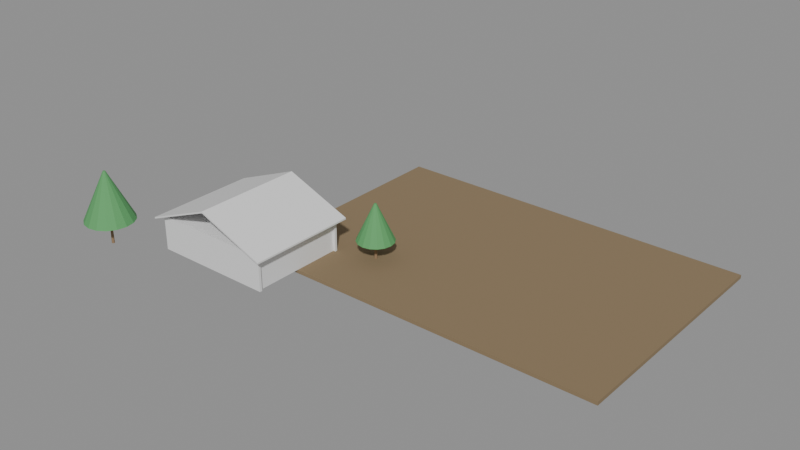 # Source: e1514_after.blend  (saved by Blender 5.2.44; exported with 4.5.12 LTS)
import bpy
from mathutils import Matrix  # noqa: F401  (used for matrix-valued properties, if any)

bpy.ops.wm.read_factory_settings(use_empty=True)
scene = bpy.context.scene
scene.name = 'Scene'

# ---- materials (node trees are filled in below, after node groups)
mat_cesped = bpy.data.materials.new('Cesped')
mat_estuco = bpy.data.materials.new('Estuco')
mat_hormigon = bpy.data.materials.new('Hormigon')
mat_teja = bpy.data.materials.new('Teja')
mat_madera_tronco = bpy.data.materials.new('Madera_Tronco')
mat_follaje = bpy.data.materials.new('Follaje')

# ---- material node trees
mat_cesped.use_nodes = True; mat_cesped.node_tree.nodes.clear()
_N = mat_cesped.node_tree.nodes; _L = mat_cesped.node_tree.links
n0 = _N.new('ShaderNodeBsdfPrincipled'); n0.name = 'Principled BSDF'; n0.location = (-200, 100)
n0.inputs[0].default_value = (0.25, 0.18, 0.1, 1.0)
n0.inputs[2].default_value = 0.9
n0.inputs[3].default_value = 1.45
n0.inputs[10].default_value = 0.005
n1 = _N.new('ShaderNodeOutputMaterial'); n1.name = 'Material Output'; n1.location = (200, 100)
_L.new(n0.outputs[0], n1.inputs[0])
n1.is_active_output = True
mat_estuco.use_nodes = True; mat_estuco.node_tree.nodes.clear()
_N = mat_estuco.node_tree.nodes; _L = mat_estuco.node_tree.links
n0 = _N.new('ShaderNodeBsdfPrincipled'); n0.name = 'Principled BSDF'; n0.location = (-200, 100)
n0.inputs[3].default_value = 1.45
n0.inputs[10].default_value = 0.005
n1 = _N.new('ShaderNodeOutputMaterial'); n1.name = 'Material Output'; n1.location = (200, 100)
_L.new(n0.outputs[0], n1.inputs[0])
n1.is_active_output = True
mat_hormigon.use_nodes = True; mat_hormigon.node_tree.nodes.clear()
_N = mat_hormigon.node_tree.nodes; _L = mat_hormigon.node_tree.links
n0 = _N.new('ShaderNodeBsdfPrincipled'); n0.name = 'Principled BSDF'; n0.location = (-200, 100)
n0.inputs[3].default_value = 1.45
n0.inputs[10].default_value = 0.005
n1 = _N.new('ShaderNodeOutputMaterial'); n1.name = 'Material Output'; n1.location = (200, 100)
_L.new(n0.outputs[0], n1.inputs[0])
n1.is_active_output = True
mat_teja.use_nodes = True; mat_teja.node_tree.nodes.clear()
_N = mat_teja.node_tree.nodes; _L = mat_teja.node_tree.links
n0 = _N.new('ShaderNodeBsdfPrincipled'); n0.name = 'Principled BSDF'; n0.location = (-200, 100)
n0.inputs[3].default_value = 1.45
n0.inputs[10].default_value = 0.005
n1 = _N.new('ShaderNodeOutputMaterial'); n1.name = 'Material Output'; n1.location = (200, 100)
_L.new(n0.outputs[0], n1.inputs[0])
n1.is_active_output = True
mat_madera_tronco.use_nodes = True; mat_madera_tronco.node_tree.nodes.clear()
_N = mat_madera_tronco.node_tree.nodes; _L = mat_madera_tronco.node_tree.links
n0 = _N.new('ShaderNodeBsdfPrincipled'); n0.name = 'Principled BSDF'; n0.location = (-200, 100)
n0.inputs[0].default_value = (0.28, 0.18, 0.1, 1.0)
n0.inputs[2].default_value = 0.9
n0.inputs[3].default_value = 1.45
n0.inputs[10].default_value = 0.005
n1 = _N.new('ShaderNodeOutputMaterial'); n1.name = 'Material Output'; n1.location = (200, 100)
_L.new(n0.outputs[0], n1.inputs[0])
n1.is_active_output = True
mat_follaje.use_nodes = True; mat_follaje.node_tree.nodes.clear()
_N = mat_follaje.node_tree.nodes; _L = mat_follaje.node_tree.links
n0 = _N.new('ShaderNodeBsdfPrincipled'); n0.name = 'Principled BSDF'; n0.location = (-200, 100)
n0.inputs[0].default_value = (0.1, 0.35, 0.12, 1.0)
n0.inputs[2].default_value = 0.8
n0.inputs[3].default_value = 1.45
n0.inputs[10].default_value = 0.005
n1 = _N.new('ShaderNodeOutputMaterial'); n1.name = 'Material Output'; n1.location = (200, 100)
_L.new(n0.outputs[0], n1.inputs[0])
n1.is_active_output = True

# ---- meshes
me_jardin_cuerpo_mesh = bpy.data.meshes.new('Jardin_Cuerpo_mesh')
me_jardin_cuerpo_mesh.from_pydata([(0.0, 0.0, 0.0), (30.0, 0.0, 0.0), (30.0, 20.0, 0.0), (0.0, 20.0, 0.0), (0.0, 0.0, 0.3), (30.0, 0.0, 0.3), (30.0, 20.0, 0.3), (0.0, 20.0, 0.3)], [], [(0, 1, 2, 3), (4, 5, 6, 7), (0, 1, 5, 4), (1, 2, 6, 5), (2, 3, 7, 6), (3, 0, 4, 7)])
me_jardin_cuerpo_mesh.materials.append(mat_cesped)
me_jardin_cuerpo_mesh.update()
me_casacampo_p1_muro_sur_cuerpo_mesh = bpy.data.meshes.new('CasaCampo_P1_Muro_Sur_Cuerpo_mesh')
me_casacampo_p1_muro_sur_cuerpo_mesh.from_pydata([(0.0, 0.0, 0.0), (10.0, 0.0, 0.0), (10.0, 0.2, 0.0), (0.0, 0.2, 0.0), (0.0, 0.0, 2.6), (10.0, 0.0, 2.6), (10.0, 0.2, 2.6), (0.0, 0.2, 2.6)], [], [(0, 1, 2, 3), (4, 5, 6, 7), (0, 1, 5, 4), (1, 2, 6, 5), (2, 3, 7, 6), (3, 0, 4, 7)])
me_casacampo_p1_muro_sur_cuerpo_mesh.materials.append(mat_estuco)
me_casacampo_p1_muro_sur_cuerpo_mesh.update()
me_casacampo_p1_muro_norte_cuerpo_mesh = bpy.data.meshes.new('CasaCampo_P1_Muro_Norte_Cuerpo_mesh')
me_casacampo_p1_muro_norte_cuerpo_mesh.from_pydata([(0.0, 0.0, 0.0), (10.0, 0.0, 0.0), (10.0, 0.2, 0.0), (0.0, 0.2, 0.0), (0.0, 0.0, 2.6), (10.0, 0.0, 2.6), (10.0, 0.2, 2.6), (0.0, 0.2, 2.6)], [], [(0, 1, 2, 3), (4, 5, 6, 7), (0, 1, 5, 4), (1, 2, 6, 5), (2, 3, 7, 6), (3, 0, 4, 7)])
me_casacampo_p1_muro_norte_cuerpo_mesh.materials.append(mat_estuco)
me_casacampo_p1_muro_norte_cuerpo_mesh.update()
me_casacampo_p1_muro_oeste_cuerpo_mesh = bpy.data.meshes.new('CasaCampo_P1_Muro_Oeste_Cuerpo_mesh')
me_casacampo_p1_muro_oeste_cuerpo_mesh.from_pydata([(0.0, 0.0, 0.0), (7.6, 0.0, 0.0), (7.6, 0.2, 0.0), (0.0, 0.2, 0.0), (0.0, 0.0, 2.6), (7.6, 0.0, 2.6), (7.6, 0.2, 2.6), (0.0, 0.2, 2.6)], [], [(0, 1, 2, 3), (4, 5, 6, 7), (0, 1, 5, 4), (1, 2, 6, 5), (2, 3, 7, 6), (3, 0, 4, 7)])
me_casacampo_p1_muro_oeste_cuerpo_mesh.materials.append(mat_estuco)
me_casacampo_p1_muro_oeste_cuerpo_mesh.update()
me_casacampo_p1_muro_este_cuerpo_mesh = bpy.data.meshes.new('CasaCampo_P1_Muro_Este_Cuerpo_mesh')
me_casacampo_p1_muro_este_cuerpo_mesh.from_pydata([(0.0, 0.0, 0.0), (7.6, 0.0, 0.0), (7.6, 0.2, 0.0), (0.0, 0.2, 0.0), (0.0, 0.0, 2.6), (7.6, 0.0, 2.6), (7.6, 0.2, 2.6), (0.0, 0.2, 2.6)], [], [(0, 1, 2, 3), (4, 5, 6, 7), (0, 1, 5, 4), (1, 2, 6, 5), (2, 3, 7, 6), (3, 0, 4, 7)])
me_casacampo_p1_muro_este_cuerpo_mesh.materials.append(mat_estuco)
me_casacampo_p1_muro_este_cuerpo_mesh.update()
me_casacampo_p1_losa_mesh = bpy.data.meshes.new('CasaCampo_P1_Losa_mesh')
me_casacampo_p1_losa_mesh.from_pydata([(0.0, 0.0, 0.0), (10.0, 0.0, 0.0), (10.0, 8.0, 0.0), (0.0, 8.0, 0.0), (0.0, 0.0, 0.2), (10.0, 0.0, 0.2), (10.0, 8.0, 0.2), (0.0, 8.0, 0.2)], [], [(0, 3, 2, 1), (4, 5, 6, 7), (2, 3, 7, 6), (0, 1, 5, 4), (1, 2, 6, 5), (3, 0, 4, 7)])
me_casacampo_p1_losa_mesh.materials.append(mat_hormigon)
me_casacampo_p1_losa_mesh.update()
me_casacampo_tejado_cuerpo_mesh = bpy.data.meshes.new('CasaCampo_Tejado_Cuerpo_mesh')
me_casacampo_tejado_cuerpo_mesh.from_pydata([(-0.5, -0.5, -0.2), (5.0, -0.5, 2.0), (10.5, -0.5, -0.2), (-0.5, 8.5, -0.2), (5.0, 8.5, 2.0), (10.5, 8.5, -0.2), (-0.5, -0.5, -0.07076), (5.0, -0.5, 2.129), (10.5, -0.5, -0.07076), (-0.5, 8.5, -0.07076), (5.0, 8.5, 2.129), (10.5, 8.5, -0.07076)], [], [(0, 1, 4, 3), (6, 7, 10, 9), (0, 3, 9, 6), (0, 6, 7, 1), (3, 4, 10, 9), (1, 2, 5, 4), (7, 8, 11, 10), (2, 8, 11, 5), (1, 7, 8, 2), (4, 5, 11, 10)])
me_casacampo_tejado_cuerpo_mesh.materials.append(mat_teja)
me_casacampo_tejado_cuerpo_mesh.update()
me_arbol_1_tronco_mesh = bpy.data.meshes.new('Arbol_1_Tronco_mesh')
me_arbol_1_tronco_mesh.from_pydata([(0.0, 0.12, 0.0), (0.0, 0.084, 1.5), (0.06, 0.1039, 0.0), (0.042, 0.07275, 1.5), (0.1039, 0.06, 0.0), (0.07275, 0.042, 1.5), (0.12, 0.0, 0.0), (0.084, 0.0, 1.5), (0.1039, -0.06, 0.0), (0.07275, -0.042, 1.5), (0.06, -0.1039, 0.0), (0.042, -0.07275, 1.5), (0.0, -0.12, 0.0), (0.0, -0.084, 1.5), (-0.06, -0.1039, 0.0), (-0.042, -0.07275, 1.5), (-0.1039, -0.06, 0.0), (-0.07275, -0.042, 1.5), (-0.12, 0.0, 0.0), (-0.084, 0.0, 1.5), (-0.1039, 0.06, 0.0), (-0.07275, 0.042, 1.5), (-0.06, 0.1039, 0.0), (-0.042, 0.07275, 1.5)], [], [(0, 1, 3, 2), (2, 3, 5, 4), (4, 5, 7, 6), (6, 7, 9, 8), (8, 9, 11, 10), (10, 11, 13, 12), (12, 13, 15, 14), (14, 15, 17, 16), (16, 17, 19, 18), (18, 19, 21, 20), (3, 1, 23, 21, 19, 17, 15, 13, 11, 9, 7, 5), (20, 21, 23, 22), (22, 23, 1, 0), (0, 2, 4, 6, 8, 10, 12, 14, 16, 18, 20, 22)])
me_arbol_1_tronco_mesh.materials.append(mat_madera_tronco)
me_arbol_1_tronco_mesh.update()
me_arbol_1_copa_mesh = bpy.data.meshes.new('Arbol_1_Copa_mesh')
me_arbol_1_copa_mesh.from_pydata([(0.0, 1.5, 1.5), (0.0, 0.1, 4.5), (0.574, 1.386, 1.5), (0.03827, 0.09239, 4.5), (1.061, 1.061, 1.5), (0.07071, 0.07071, 4.5), (1.386, 0.574, 1.5), (0.09239, 0.03827, 4.5), (1.5, 0.0, 1.5), (0.1, 0.0, 4.5), (1.386, -0.574, 1.5), (0.09239, -0.03827, 4.5), (1.061, -1.061, 1.5), (0.07071, -0.07071, 4.5), (0.574, -1.386, 1.5), (0.03827, -0.09239, 4.5), (0.0, -1.5, 1.5), (0.0, -0.1, 4.5), (-0.574, -1.386, 1.5), (-0.03827, -0.09239, 4.5), (-1.061, -1.061, 1.5), (-0.07071, -0.07071, 4.5), (-1.386, -0.574, 1.5), (-0.09239, -0.03827, 4.5), (-1.5, 0.0, 1.5), (-0.1, 0.0, 4.5), (-1.386, 0.574, 1.5), (-0.09239, 0.03827, 4.5), (-1.061, 1.061, 1.5), (-0.07071, 0.07071, 4.5), (-0.574, 1.386, 1.5), (-0.03827, 0.09239, 4.5)], [], [(0, 1, 3, 2), (2, 3, 5, 4), (4, 5, 7, 6), (6, 7, 9, 8), (8, 9, 11, 10), (10, 11, 13, 12), (12, 13, 15, 14), (14, 15, 17, 16), (16, 17, 19, 18), (18, 19, 21, 20), (20, 21, 23, 22), (22, 23, 25, 24), (24, 25, 27, 26), (26, 27, 29, 28), (3, 1, 31, 29, 27, 25, 23, 21, 19, 17, 15, 13, 11, 9, 7, 5), (28, 29, 31, 30), (30, 31, 1, 0), (0, 2, 4, 6, 8, 10, 12, 14, 16, 18, 20, 22, 24, 26, 28, 30)])
me_arbol_1_copa_mesh.materials.append(mat_follaje)
me_arbol_1_copa_mesh.update()
me_arbol_2_tronco_mesh = bpy.data.meshes.new('Arbol_2_Tronco_mesh')
me_arbol_2_tronco_mesh.from_pydata([(0.0, 0.12, 0.0), (0.0, 0.084, 2.0), (0.06, 0.1039, 0.0), (0.042, 0.07275, 2.0), (0.1039, 0.06, 0.0), (0.07275, 0.042, 2.0), (0.12, 0.0, 0.0), (0.084, 0.0, 2.0), (0.1039, -0.06, 0.0), (0.07275, -0.042, 2.0), (0.06, -0.1039, 0.0), (0.042, -0.07275, 2.0), (0.0, -0.12, 0.0), (0.0, -0.084, 2.0), (-0.06, -0.1039, 0.0), (-0.042, -0.07275, 2.0), (-0.1039, -0.06, 0.0), (-0.07275, -0.042, 2.0), (-0.12, 0.0, 0.0), (-0.084, 0.0, 2.0), (-0.1039, 0.06, 0.0), (-0.07275, 0.042, 2.0), (-0.06, 0.1039, 0.0), (-0.042, 0.07275, 2.0)], [], [(0, 1, 3, 2), (2, 3, 5, 4), (4, 5, 7, 6), (6, 7, 9, 8), (8, 9, 11, 10), (10, 11, 13, 12), (12, 13, 15, 14), (14, 15, 17, 16), (16, 17, 19, 18), (18, 19, 21, 20), (3, 1, 23, 21, 19, 17, 15, 13, 11, 9, 7, 5), (20, 21, 23, 22), (22, 23, 1, 0), (0, 2, 4, 6, 8, 10, 12, 14, 16, 18, 20, 22)])
me_arbol_2_tronco_mesh.materials.append(mat_madera_tronco)
me_arbol_2_tronco_mesh.update()
me_arbol_2_copa_mesh = bpy.data.meshes.new('Arbol_2_Copa_mesh')
me_arbol_2_copa_mesh.from_pydata([(0.0, 2.0, 2.0), (0.0, 0.1, 6.0), (0.7654, 1.848, 2.0), (0.03827, 0.09239, 6.0), (1.414, 1.414, 2.0), (0.07071, 0.07071, 6.0), (1.848, 0.7654, 2.0), (0.09239, 0.03827, 6.0), (2.0, 0.0, 2.0), (0.1, 0.0, 6.0), (1.848, -0.7654, 2.0), (0.09239, -0.03827, 6.0), (1.414, -1.414, 2.0), (0.07071, -0.07071, 6.0), (0.7654, -1.848, 2.0), (0.03827, -0.09239, 6.0), (0.0, -2.0, 2.0), (0.0, -0.1, 6.0), (-0.7654, -1.848, 2.0), (-0.03827, -0.09239, 6.0), (-1.414, -1.414, 2.0), (-0.07071, -0.07071, 6.0), (-1.848, -0.7654, 2.0), (-0.09239, -0.03827, 6.0), (-2.0, 0.0, 2.0), (-0.1, 0.0, 6.0), (-1.848, 0.7654, 2.0), (-0.09239, 0.03827, 6.0), (-1.414, 1.414, 2.0), (-0.07071, 0.07071, 6.0), (-0.7654, 1.848, 2.0), (-0.03827, 0.09239, 6.0)], [], [(0, 1, 3, 2), (2, 3, 5, 4), (4, 5, 7, 6), (6, 7, 9, 8), (8, 9, 11, 10), (10, 11, 13, 12), (12, 13, 15, 14), (14, 15, 17, 16), (16, 17, 19, 18), (18, 19, 21, 20), (20, 21, 23, 22), (22, 23, 25, 24), (24, 25, 27, 26), (26, 27, 29, 28), (3, 1, 31, 29, 27, 25, 23, 21, 19, 17, 15, 13, 11, 9, 7, 5), (28, 29, 31, 30), (30, 31, 1, 0), (0, 2, 4, 6, 8, 10, 12, 14, 16, 18, 20, 22, 24, 26, 28, 30)])
me_arbol_2_copa_mesh.materials.append(mat_follaje)
me_arbol_2_copa_mesh.update()

# ---- objects
ob_jardin = bpy.data.objects.new('Jardin', None)
ob_jardin_cuerpo = bpy.data.objects.new('Jardin_Cuerpo', me_jardin_cuerpo_mesh)
ob_casacampo = bpy.data.objects.new('CasaCampo', None)
ob_casacampo_p1_muro_sur = bpy.data.objects.new('CasaCampo_P1_Muro_Sur', None)
ob_casacampo_p1_muro_sur_cuerpo = bpy.data.objects.new('CasaCampo_P1_Muro_Sur_Cuerpo', me_casacampo_p1_muro_sur_cuerpo_mesh)
ob_casacampo_p1_muro_norte = bpy.data.objects.new('CasaCampo_P1_Muro_Norte', None)
ob_casacampo_p1_muro_norte_cuerpo = bpy.data.objects.new('CasaCampo_P1_Muro_Norte_Cuerpo', me_casacampo_p1_muro_norte_cuerpo_mesh)
ob_casacampo_p1_muro_oeste = bpy.data.objects.new('CasaCampo_P1_Muro_Oeste', None)
ob_casacampo_p1_muro_oeste_cuerpo = bpy.data.objects.new('CasaCampo_P1_Muro_Oeste_Cuerpo', me_casacampo_p1_muro_oeste_cuerpo_mesh)
ob_casacampo_p1_muro_este = bpy.data.objects.new('CasaCampo_P1_Muro_Este', None)
ob_casacampo_p1_muro_este_cuerpo = bpy.data.objects.new('CasaCampo_P1_Muro_Este_Cuerpo', me_casacampo_p1_muro_este_cuerpo_mesh)
ob_casacampo_p1_losa_solido = bpy.data.objects.new('CasaCampo_P1_Losa_Solido', me_casacampo_p1_losa_mesh)
ob_casacampo_p1_losa = bpy.data.objects.new('CasaCampo_P1_Losa', None)
ob_casacampo_tejado = bpy.data.objects.new('CasaCampo_Tejado', None)
ob_casacampo_tejado_cuerpo = bpy.data.objects.new('CasaCampo_Tejado_Cuerpo', me_casacampo_tejado_cuerpo_mesh)
ob_arbol_1 = bpy.data.objects.new('Arbol_1', None)
ob_arbol_1_tronco = bpy.data.objects.new('Arbol_1_Tronco', me_arbol_1_tronco_mesh)
ob_arbol_1_copa = bpy.data.objects.new('Arbol_1_Copa', me_arbol_1_copa_mesh)
ob_arbol_2 = bpy.data.objects.new('Arbol_2', None)
ob_arbol_2_tronco = bpy.data.objects.new('Arbol_2_Tronco', me_arbol_2_tronco_mesh)
ob_arbol_2_copa = bpy.data.objects.new('Arbol_2_Copa', me_arbol_2_copa_mesh)

# ---- transforms, parenting, visibility, modifiers, constraints
ob_jardin.location = (0.0, 0.0, -0.3)
ob_jardin.empty_display_type = 'ARROWS'
ob_jardin_cuerpo.parent = ob_jardin
ob_jardin_cuerpo.location = (0.0, 0.0, 0.0)
ob_casacampo.location = (-5.0, -4.0, 0.0)
ob_casacampo.empty_display_type = 'ARROWS'
ob_casacampo_p1_muro_sur.parent = ob_casacampo
ob_casacampo_p1_muro_sur.location = (0.0, 0.0, 0.0)
ob_casacampo_p1_muro_sur.empty_display_type = 'ARROWS'
ob_casacampo_p1_muro_sur_cuerpo.parent = ob_casacampo_p1_muro_sur
ob_casacampo_p1_muro_sur_cuerpo.location = (0.0, 0.0, 0.0)
ob_casacampo_p1_muro_norte.parent = ob_casacampo
ob_casacampo_p1_muro_norte.location = (0.0, 7.8, 0.0)
ob_casacampo_p1_muro_norte.empty_display_type = 'ARROWS'
ob_casacampo_p1_muro_norte_cuerpo.parent = ob_casacampo_p1_muro_norte
ob_casacampo_p1_muro_norte_cuerpo.location = (0.0, 0.0, 0.0)
ob_casacampo_p1_muro_oeste.parent = ob_casacampo
ob_casacampo_p1_muro_oeste.location = (0.0, 0.2, 0.0)
ob_casacampo_p1_muro_oeste.rotation_euler = (0.0, 0.0, 1.571)
ob_casacampo_p1_muro_oeste.empty_display_type = 'ARROWS'
ob_casacampo_p1_muro_oeste_cuerpo.parent = ob_casacampo_p1_muro_oeste
ob_casacampo_p1_muro_oeste_cuerpo.location = (0.0, 0.0, 0.0)
ob_casacampo_p1_muro_este.parent = ob_casacampo
ob_casacampo_p1_muro_este.location = (9.8, 0.2, 0.0)
ob_casacampo_p1_muro_este.rotation_euler = (0.0, 0.0, 1.571)
ob_casacampo_p1_muro_este.empty_display_type = 'ARROWS'
ob_casacampo_p1_muro_este_cuerpo.parent = ob_casacampo_p1_muro_este
ob_casacampo_p1_muro_este_cuerpo.location = (0.0, 0.0, 0.0)
ob_casacampo_p1_losa_solido.parent = ob_casacampo_p1_losa
ob_casacampo_p1_losa_solido.location = (0.0, 0.0, 0.0)
ob_casacampo_p1_losa.parent = ob_casacampo
ob_casacampo_p1_losa.location = (0.0, 0.0, 2.6)
ob_casacampo_p1_losa.empty_display_type = 'ARROWS'
ob_casacampo_tejado.parent = ob_casacampo
ob_casacampo_tejado.location = (0.0, 0.0, 2.8)
ob_casacampo_tejado.empty_display_type = 'ARROWS'
ob_casacampo_tejado_cuerpo.parent = ob_casacampo_tejado
ob_casacampo_tejado_cuerpo.location = (0.0, 0.0, 0.0)
ob_arbol_1.location = (8.0, 5.0, 0.0)
ob_arbol_1.empty_display_type = 'ARROWS'
ob_arbol_1_tronco.parent = ob_arbol_1
ob_arbol_1_tronco.location = (0.0, 0.0, 0.0)
ob_arbol_1_copa.parent = ob_arbol_1
ob_arbol_1_copa.location = (0.0, 0.0, 0.0)
ob_arbol_2.location = (-9.0, -6.0, 0.0)
ob_arbol_2.empty_display_type = 'ARROWS'
ob_arbol_2_tronco.parent = ob_arbol_2
ob_arbol_2_tronco.location = (0.0, 0.0, 0.0)
ob_arbol_2_copa.parent = ob_arbol_2
ob_arbol_2_copa.location = (0.0, 0.0, 0.0)

# ---- collection membership
scene.collection.objects.link(ob_jardin)
scene.collection.objects.link(ob_jardin_cuerpo)
scene.collection.objects.link(ob_casacampo)
scene.collection.objects.link(ob_casacampo_p1_muro_sur)
scene.collection.objects.link(ob_casacampo_p1_muro_sur_cuerpo)
scene.collection.objects.link(ob_casacampo_p1_muro_norte)
scene.collection.objects.link(ob_casacampo_p1_muro_norte_cuerpo)
scene.collection.objects.link(ob_casacampo_p1_muro_oeste)
scene.collection.objects.link(ob_casacampo_p1_muro_oeste_cuerpo)
scene.collection.objects.link(ob_casacampo_p1_muro_este)
scene.collection.objects.link(ob_casacampo_p1_muro_este_cuerpo)
scene.collection.objects.link(ob_casacampo_p1_losa_solido)
scene.collection.objects.link(ob_casacampo_p1_losa)
scene.collection.objects.link(ob_casacampo_tejado)
scene.collection.objects.link(ob_casacampo_tejado_cuerpo)
scene.collection.objects.link(ob_arbol_1)
scene.collection.objects.link(ob_arbol_1_tronco)
scene.collection.objects.link(ob_arbol_1_copa)
scene.collection.objects.link(ob_arbol_2)
scene.collection.objects.link(ob_arbol_2_tronco)
scene.collection.objects.link(ob_arbol_2_copa)

# ---- scene / render settings (as saved in the file)
scene.frame_start = 1; scene.frame_end = 250; scene.frame_set(1)
scene.render.engine = 'BLENDER_EEVEE_NEXT'
scene.render.bake_bias = 0.0
scene.render.bake_samples = 0
scene.render.compositor_device = 'GPU'
scene.eevee.use_volume_custom_range = False
scene.eevee.fast_gi_thickness_near = 0.1
scene.eevee.fast_gi_thickness_far = 0.0
scene.eevee.ray_tracing_options.screen_trace_thickness = 0.1
bpy.context.view_layer.update()

# ---- added for rendering (the .blend has no active camera and no usable light): camera, sun + grey world if the file has none
cam_auto = bpy.data.cameras.new('AutoCamera')
cam_auto.lens = 50.0
cam_auto.sensor_width = 36.0
cam_auto.clip_end = 1000.0
ob_auto_camera = bpy.data.objects.new('AutoCamera', cam_auto)
scene.collection.objects.link(ob_auto_camera)
ob_auto_camera.location = (55.8046, -49.5655, 39.8937)
ob_auto_camera.rotation_euler = (1.09748, -7.21219e-08, 0.694738)
scene.camera = ob_auto_camera
light_auto_sun = bpy.data.lights.new('AutoSun', 'SUN')
light_auto_sun.energy = 3.0
light_auto_sun.angle = 0.0523599
ob_auto_sun = bpy.data.objects.new('AutoSun', light_auto_sun)
scene.collection.objects.link(ob_auto_sun)
ob_auto_sun.rotation_euler = (0.872665, 0.174533, 0.523599)
if scene.world is None:
    world_auto = bpy.data.worlds.new('AutoWorld')
    world_auto.color = (0.3, 0.3, 0.3)
    scene.world = world_auto
bpy.context.view_layer.update()
